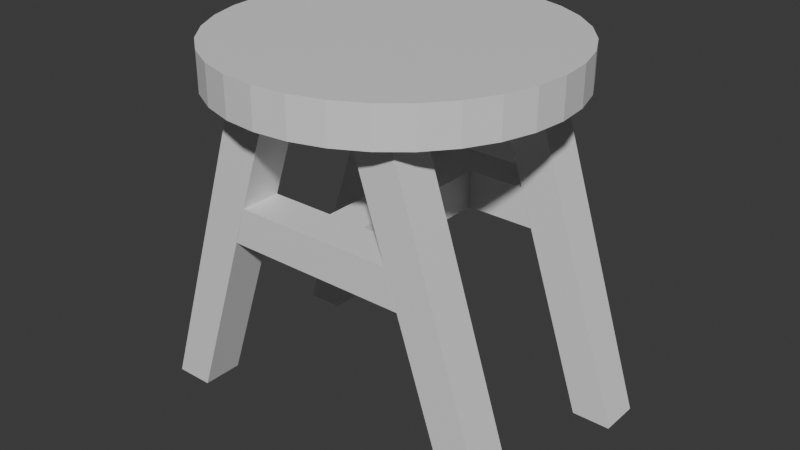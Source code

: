 # Source: taburete.blend  (saved by Blender 4.5.90; exported with 4.5.12 LTS)
import bpy
from mathutils import Matrix  # noqa: F401  (used for matrix-valued properties, if any)

bpy.ops.wm.read_factory_settings(use_empty=True)
scene = bpy.context.scene
scene.name = 'Scene'

# ---- collections
col_collection = bpy.data.collections.new('Collection'); scene.collection.children.link(col_collection)
col_collection_2 = bpy.data.collections.new('Collection 2'); scene.collection.children.link(col_collection_2)
col_collection_3 = bpy.data.collections.new('Collection 3'); scene.collection.children.link(col_collection_3)

# ---- materials (node trees are filled in below, after node groups)
mat_material = bpy.data.materials.new('Material')
mat_material.alpha_threshold = 0.0
mat_material.roughness = 0.5
mat_material.line_color = (0.0, 0.0, 0.0, 1.0)

# ---- material node trees
mat_material.use_nodes = True; mat_material.node_tree.nodes.clear()
_N = mat_material.node_tree.nodes; _L = mat_material.node_tree.links
n0 = _N.new('ShaderNodeOutputMaterial'); n0.name = 'Material Output'; n0.location = (200, 100)
n1 = _N.new('ShaderNodeBsdfPrincipled'); n1.name = 'Principled BSDF'; n1.location = (-200, 100)
n1.inputs[3].default_value = 1.45
_L.new(n1.outputs[0], n0.inputs[0])
n0.is_active_output = True

# ---- world
world_world = bpy.data.worlds.new('World'); scene.world = world_world
world_world.use_nodes = True; world_world.node_tree.nodes.clear()
_N = world_world.node_tree.nodes; _L = world_world.node_tree.links
n0 = _N.new('ShaderNodeOutputWorld'); n0.name = 'World Output'; n0.location = (200, 100)
n1 = _N.new('ShaderNodeBackground'); n1.name = 'Background'; n1.location = (-200, 100)
n1.inputs[0].default_value = (0.05088, 0.05088, 0.05088, 1.0)
_L.new(n1.outputs[0], n0.inputs[0])
n0.is_active_output = True
world_world.color = (0.05088, 0.05088, 0.05088)
world_world.sun_shadow_jitter_overblur = 0.0

# ---- meshes
me_cube = bpy.data.meshes.new('Cube')
me_cube.from_pydata([(0.1516, 0.8704, 1.397), (0.1516, 0.8704, 1.199), (-0.2329, 0.3965, 1.198), (-0.8046, 0.3965, -0.5129), (-0.2329, 0.611, 1.198), (-0.8046, 0.611, -0.5129), (-0.4572, 0.3965, 1.198), (-1.008, 0.3965, -0.5129), (-0.4572, 0.611, 1.198), (-1.008, 0.611, -0.5129), (-0.4243, 0.3965, 0.6249), (-0.4243, 0.611, 0.6249), (-0.4879, 0.3965, 0.4281), (-0.488, 0.611, 0.4281), (0.2329, 0.3965, 1.198), (0.8046, 0.3965, -0.5129), (0.233, 0.611, 1.198), (0.8046, 0.611, -0.5129), (0.4572, 0.3965, 1.198), (1.008, 0.3965, -0.5129), (0.4573, 0.611, 1.198), (1.008, 0.611, -0.5129), (0.4242, 0.3965, 0.6249), (0.4242, 0.611, 0.6249), (0.4878, 0.3965, 0.4281), (0.4878, 0.611, 0.4281), (-0.02155, 0.8874, 1.397), (0.1207, 0.3965, 0.6249), (-0.08412, 0.3965, 0.6249), (-0.08412, 0.3965, 0.4281), (0.1207, 0.3965, 0.4281), (0.2329, 0.6107, 1.198), (0.3181, 0.8199, 1.397), (-0.02155, 0.8874, 1.199), (-0.2329, -0.3965, 1.198), (-0.8046, -0.3965, -0.5129), (-0.2329, -0.611, 1.198), (-0.8046, -0.611, -0.5129), (-0.4572, -0.3965, 1.198), (-1.008, -0.3965, -0.5129), (-0.4572, -0.611, 1.198), (-1.008, -0.611, -0.5129), (-0.4243, -0.3965, 0.6249), (-0.4243, -0.611, 0.6249), (-0.4879, -0.3965, 0.4281), (-0.488, -0.611, 0.4281), (0.2329, -0.3965, 1.198), (0.8046, -0.3965, -0.5129), (0.233, -0.611, 1.198), (0.8046, -0.611, -0.5129), (0.4572, -0.3965, 1.198), (1.008, -0.3965, -0.5129), (0.4573, -0.611, 1.198), (1.008, -0.611, -0.5129), (0.4242, -0.3965, 0.6249), (0.4242, -0.611, 0.6249), (0.4878, -0.3965, 0.4281), (0.4878, -0.611, 0.4281), (0.3181, 0.8199, 1.199), (0.1207, -0.3965, 0.6249), (-0.08412, -0.3965, 0.6249), (-0.08412, -0.3965, 0.4281), (0.1207, -0.3965, 0.4281), (0.2329, -0.6107, 1.198), (0.4715, 0.7379, 1.199), (0.4715, 0.7379, 1.397), (0.606, 0.6275, 1.199), (0.606, 0.6275, 1.397), (0.7163, 0.493, 1.199), (0.7163, 0.493, 1.397), (0.7983, 0.3396, 1.199), (0.7983, 0.3396, 1.397), (0.8488, 0.1731, 1.199), (0.8488, 0.1731, 1.397), (0.8659, 3.783e-11, 1.199), (0.8659, 3.783e-11, 1.397), (0.8488, -0.1731, 1.199), (0.8488, -0.1731, 1.397), (0.7983, -0.3396, 1.199), (0.7983, -0.3396, 1.397), (0.7163, -0.493, 1.199), (0.7163, -0.493, 1.397), (0.606, -0.6275, 1.199), (0.606, -0.6275, 1.397), (0.4715, -0.7379, 1.199), (0.4715, -0.7379, 1.397), (0.3181, -0.8199, 1.199), (0.3181, -0.8199, 1.397), (0.1516, -0.8704, 1.199), (0.1516, -0.8704, 1.397), (-0.02155, -0.8874, 1.199), (-0.02155, -0.8874, 1.397), (-0.1947, -0.8704, 1.199), (-0.1947, -0.8704, 1.397), (-0.3611, -0.8199, 1.199), (-0.3611, -0.8199, 1.397), (-0.5146, -0.7379, 1.199), (-0.5146, -0.7379, 1.397), (-0.649, -0.6275, 1.199), (-0.649, -0.6275, 1.397), (-0.7594, -0.493, 1.199), (-0.7594, -0.493, 1.397), (-0.8414, -0.3396, 1.199), (-0.8414, -0.3396, 1.397), (-0.8919, -0.1731, 1.199), (-0.8919, -0.1731, 1.397), (-0.909, 3.783e-11, 1.199), (-0.909, 3.783e-11, 1.397), (-0.8919, 0.1731, 1.199), (-0.8919, 0.1731, 1.397), (-0.8414, 0.3396, 1.199), (-0.8414, 0.3396, 1.397), (-0.7594, 0.493, 1.199), (-0.7594, 0.493, 1.397), (-0.649, 0.6275, 1.199), (-0.649, 0.6275, 1.397), (-0.5146, 0.7379, 1.199), (-0.5146, 0.7379, 1.397), (-0.3611, 0.8199, 1.199), (-0.3611, 0.8199, 1.397), (-0.1947, 0.8704, 1.199), (-0.1947, 0.8704, 1.397)], [], [(30, 27, 59, 62), (30, 62, 61, 29), (2, 4, 8, 6), (7, 9, 5, 3), (6, 7, 3, 2), (48, 49, 53, 52), (2, 3, 5, 4), (8, 9, 7, 6), (4, 5, 9, 8), (10, 28, 27, 22, 23, 11), (13, 25, 24, 30, 29, 12), (14, 18, 20, 31), (19, 15, 17, 21), (23, 22, 24, 25), (11, 13, 12, 10), (55, 57, 56, 54), (20, 18, 19, 21), (43, 42, 44, 45), (12, 29, 28, 10), (13, 11, 23, 25), (33, 26, 0, 1), (27, 30, 24, 22), (31, 20, 16), (60, 59, 27, 28), (60, 28, 29, 61), (34, 38, 40, 36), (39, 35, 37, 41), (18, 14, 15, 19), (35, 39, 38, 34), (36, 40, 41, 37), (40, 38, 39, 41), (47, 49, 48, 63, 46), (42, 43, 55, 54, 59, 60), (45, 44, 61, 62, 56, 57), (46, 63, 52, 50), (51, 53, 49, 47), (47, 46, 50, 51), (34, 36, 37, 35), (31, 16, 17, 15, 14), (52, 53, 51, 50), (16, 20, 21, 17), (44, 42, 60, 61), (45, 57, 55, 43), (59, 54, 56, 62), (63, 48, 52), (1, 0, 32, 58), (58, 32, 65, 64), (64, 65, 67, 66), (66, 67, 69, 68), (68, 69, 71, 70), (70, 71, 73, 72), (72, 73, 75, 74), (74, 75, 77, 76), (76, 77, 79, 78), (78, 79, 81, 80), (80, 81, 83, 82), (82, 83, 85, 84), (84, 85, 87, 86), (86, 87, 89, 88), (88, 89, 91, 90), (90, 91, 93, 92), (92, 93, 95, 94), (94, 95, 97, 96), (96, 97, 99, 98), (98, 99, 101, 100), (100, 101, 103, 102), (102, 103, 105, 104), (104, 105, 107, 106), (106, 107, 109, 108), (108, 109, 111, 110), (110, 111, 113, 112), (112, 113, 115, 114), (114, 115, 117, 116), (116, 117, 119, 118), (0, 26, 121, 119, 117, 115, 113, 111, 109, 107, 105, 103, 101, 99, 97, 95, 93, 91, 89, 87, 85, 83, 81, 79, 77, 75, 73, 71, 69, 67, 65, 32), (118, 119, 121, 120), (120, 121, 26, 33), (1, 58, 64, 66, 68, 70, 72, 74, 76, 78, 80, 82, 84, 86, 88, 90, 92, 94, 96, 98, 100, 102, 104, 106, 108, 110, 112, 114, 116, 118, 120, 33)])
_uv = me_cube.uv_layers.new(name='UVMap')
_uv.uv.foreach_set('vector', [0.5008, 0.75, 0.5254, 0.75, 0.5254, 0.75, 0.5008, 0.75, 0.5008, 0.75, 0.5008, 0.75, 0.5008, 0.75, 0.5008, 0.75, 0.375, 0.0, 0.375, 0.25, 0.625, 0.25, 0.625, 0.0, 0.375, 0.25, 0.375, 0.5, 0.625, 0.5, 0.625, 0.25, 0.5898, 0.03523, 0.375, 0.25, 0.625, 0.25, 0.375, 0.0, 0.375, 0.25, 0.625, 0.5, 0.375, 0.75, 0.625, 0.25, 0.375, 0.0, 0.625, 0.25, 0.625, 0.5, 0.375, 0.25, 0.5898, 0.75, 0.375, 0.75, 0.375, 0.25, 0.5898, 0.03523, 0.375, 0.25, 0.625, 0.5, 0.375, 0.5, 0.5898, 0.75, 0.5254, 0.75, 0.5254, 0.75, 0.5254, 0.75, 0.5254, 0.75, 0.5246, 1.0, 0.5246, 0.5, 0.5001, 1.0, 0.5001, 1.0, 0.5008, 0.75, 0.5008, 0.75, 0.5008, 0.75, 0.5008, 0.75, 0.375, 0.0, 0.625, 0.0, 0.625, 0.25, 0.375, 0.2496, 0.375, 0.25, 0.625, 0.25, 0.625, 0.5, 0.375, 0.5, 0.5246, 0.5, 0.5254, 0.75, 0.5008, 0.75, 0.5001, 1.0, 0.5246, 0.5, 0.5001, 1.0, 0.5008, 0.75, 0.5254, 0.75, 0.5246, 0.5, 0.5001, 1.0, 0.5008, 0.75, 0.5254, 0.75, 0.625, 0.75, 0.5898, 0.03523, 0.375, 0.25, 0.375, 0.75, 0.5246, 0.5, 0.5254, 0.75, 0.5008, 0.75, 0.5001, 1.0, 0.5008, 0.75, 0.5008, 0.75, 0.5254, 0.75, 0.5254, 0.75, 0.5001, 1.0, 0.5246, 0.5, 0.5246, 0.5, 0.5001, 1.0, 1.0, 0.5, 1.0, 1.0, 0.9688, 1.0, 0.9688, 0.5, 0.5254, 0.75, 0.5008, 0.75, 0.5008, 0.75, 0.5254, 0.75, 0.375, 0.2496, 0.625, 0.25, 0.375, 0.25, 0.5254, 0.75, 0.5254, 0.75, 0.5254, 0.75, 0.5254, 0.75, 0.5254, 0.75, 0.5254, 0.75, 0.5008, 0.75, 0.5008, 0.75, 0.375, 0.0, 0.625, 0.0, 0.625, 0.25, 0.375, 0.25, 0.375, 0.25, 0.625, 0.25, 0.625, 0.5, 0.375, 0.5, 0.5898, 0.03523, 0.375, 0.0, 0.625, 0.25, 0.375, 0.25, 0.625, 0.25, 0.375, 0.25, 0.5898, 0.03523, 0.375, 0.0, 0.375, 0.25, 0.5898, 0.75, 0.375, 0.5, 0.625, 0.5, 0.5898, 0.75, 0.5898, 0.03523, 0.375, 0.25, 0.375, 0.75, 0.625, 0.25, 0.625, 0.5, 0.375, 0.25, 0.375, 0.2496, 0.375, 0.0, 0.5254, 0.75, 0.5246, 0.5, 0.5246, 1.0, 0.5254, 0.75, 0.5254, 0.75, 0.5254, 0.75, 0.5001, 1.0, 0.5008, 0.75, 0.5008, 0.75, 0.5008, 0.75, 0.5008, 0.75, 0.5001, 1.0, 0.375, 0.0, 0.375, 0.2496, 0.625, 0.25, 0.625, 0.0, 0.375, 0.25, 0.375, 0.5, 0.625, 0.5, 0.625, 0.25, 0.625, 0.25, 0.375, 0.0, 0.5898, 0.03523, 0.375, 0.25, 0.375, 0.0, 0.375, 0.25, 0.625, 0.5, 0.625, 0.25, 0.375, 0.2496, 0.375, 0.25, 0.625, 0.5, 0.625, 0.25, 0.375, 0.0, 0.625, 0.75, 0.375, 0.75, 0.375, 0.25, 0.5898, 0.03523, 0.375, 0.25, 0.625, 0.75, 0.375, 0.5, 0.625, 0.5, 0.5008, 0.75, 0.5254, 0.75, 0.5254, 0.75, 0.5008, 0.75, 0.5001, 1.0, 0.5001, 1.0, 0.5246, 0.5, 0.5246, 0.5, 0.5254, 0.75, 0.5254, 0.75, 0.5008, 0.75, 0.5008, 0.75, 0.375, 0.2496, 0.375, 0.25, 0.625, 0.25, 0.9688, 0.5, 0.9688, 1.0, 0.9375, 1.0, 0.9375, 0.5, 0.9375, 0.5, 0.9375, 1.0, 0.9062, 1.0, 0.9062, 0.5, 0.9062, 0.5, 0.9062, 1.0, 0.875, 1.0, 0.875, 0.5, 0.875, 0.5, 0.875, 1.0, 0.8438, 1.0, 0.8438, 0.5, 0.8438, 0.5, 0.8438, 1.0, 0.8125, 1.0, 0.8125, 0.5, 0.8125, 0.5, 0.8125, 1.0, 0.7812, 1.0, 0.7812, 0.5, 0.7812, 0.5, 0.7812, 1.0, 0.75, 1.0, 0.75, 0.5, 0.75, 0.5, 0.75, 1.0, 0.7188, 1.0, 0.7188, 0.5, 0.7188, 0.5, 0.7188, 1.0, 0.6875, 1.0, 0.6875, 0.5, 0.6875, 0.5, 0.6875, 1.0, 0.6562, 1.0, 0.6562, 0.5, 0.6562, 0.5, 0.6562, 1.0, 0.625, 1.0, 0.625, 0.5, 0.625, 0.5, 0.625, 1.0, 0.5938, 1.0, 0.5938, 0.5, 0.5938, 0.5, 0.5938, 1.0, 0.5625, 1.0, 0.5625, 0.5, 0.5625, 0.5, 0.5625, 1.0, 0.5312, 1.0, 0.5312, 0.5, 0.5312, 0.5, 0.5312, 1.0, 0.5, 1.0, 0.5, 0.5, 0.5, 0.5, 0.5, 1.0, 0.4688, 1.0, 0.4688, 0.5, 0.4688, 0.5, 0.4688, 1.0, 0.4375, 1.0, 0.4375, 0.5, 0.4375, 0.5, 0.4375, 1.0, 0.4062, 1.0, 0.4062, 0.5, 0.4062, 0.5, 0.4062, 1.0, 0.375, 1.0, 0.375, 0.5, 0.375, 0.5, 0.375, 1.0, 0.3438, 1.0, 0.3438, 0.5, 0.3438, 0.5, 0.3438, 1.0, 0.3125, 1.0, 0.3125, 0.5, 0.3125, 0.5, 0.3125, 1.0, 0.2812, 1.0, 0.2812, 0.5, 0.2812, 0.5, 0.2812, 1.0, 0.25, 1.0, 0.25, 0.5, 0.25, 0.5, 0.25, 1.0, 0.2188, 1.0, 0.2188, 0.5, 0.2188, 0.5, 0.2188, 1.0, 0.1875, 1.0, 0.1875, 0.5, 0.1875, 0.5, 0.1875, 1.0, 0.1562, 1.0, 0.1562, 0.5, 0.1562, 0.5, 0.1562, 1.0, 0.125, 1.0, 0.125, 0.5, 0.125, 0.5, 0.125, 1.0, 0.09375, 1.0, 0.09375, 0.5, 0.09375, 0.5, 0.09375, 1.0, 0.0625, 1.0, 0.0625, 0.5, 0.2968, 0.4854, 0.25, 0.49, 0.2032, 0.4854, 0.1582, 0.4717, 0.1167, 0.4496, 0.08029, 0.4197, 0.05045, 0.3833, 0.02827, 0.3418, 0.01461, 0.2968, 0.01, 0.25, 0.01461, 0.2032, 0.02827, 0.1582, 0.05045, 0.1167, 0.08029, 0.08029, 0.1167, 0.05045, 0.1582, 0.02827, 0.2032, 0.01461, 0.25, 0.01, 0.2968, 0.01461, 0.3418, 0.02827, 0.3833, 0.05045, 0.4197, 0.08029, 0.4496, 0.1167, 0.4717, 0.1582, 0.4854, 0.2032, 0.49, 0.25, 0.4854, 0.2968, 0.4717, 0.3418, 0.4496, 0.3833, 0.4197, 0.4197, 0.3833, 0.4496, 0.3418, 0.4717, 0.0625, 0.5, 0.0625, 1.0, 0.03125, 1.0, 0.03125, 0.5, 0.03125, 0.5, 0.03125, 1.0, 0.0, 1.0, 0.0, 0.5, 0.7968, 0.4854, 0.8418, 0.4717, 0.8833, 0.4496, 0.9197, 0.4197, 0.9496, 0.3833, 0.9717, 0.3418, 0.9854, 0.2968, 0.99, 0.25, 0.9854, 0.2032, 0.9717, 0.1582, 0.9496, 0.1167, 0.9197, 0.08029, 0.8833, 0.05045, 0.8418, 0.02827, 0.7968, 0.01461, 0.75, 0.01, 0.7032, 0.01461, 0.6582, 0.02827, 0.6167, 0.05045, 0.5803, 0.08029, 0.5504, 0.1167, 0.5283, 0.1582, 0.5146, 0.2032, 0.51, 0.25, 0.5146, 0.2968, 0.5283, 0.3418, 0.5504, 0.3833, 0.5803, 0.4197, 0.6167, 0.4496, 0.6582, 0.4717, 0.7032, 0.4854, 0.75, 0.49])
me_cube.materials.append(mat_material)
me_cube.use_mirror_vertex_groups = False
me_cube.update()

# ---- objects
ob_cube = bpy.data.objects.new('Cube', me_cube)

# ---- transforms, parenting, visibility, modifiers, constraints
ob_cube.location = (0.0547, 0.0, -0.5248)
ob_cube.lock_rotations_4d = False
ob_cube.empty_display_type = 'ARROWS'
ob_cube.lineart.crease_threshold = 0.0

# ---- collection membership
col_collection.objects.link(ob_cube)

# ---- scene / render settings (as saved in the file)
scene.frame_start = 1; scene.frame_end = 250; scene.frame_set(3)
scene.render.engine = 'BLENDER_EEVEE_NEXT'
bpy.context.view_layer.update()

# ---- added for rendering (the .blend has no active camera and no usable light): camera, sun
cam_auto = bpy.data.cameras.new('AutoCamera')
cam_auto.lens = 50.0
cam_auto.sensor_width = 36.0
cam_auto.clip_end = 1000.0
ob_auto_camera = bpy.data.objects.new('AutoCamera', cam_auto)
scene.collection.objects.link(ob_auto_camera)
ob_auto_camera.location = (3.10419, -3.65939, 2.3567)
ob_auto_camera.rotation_euler = (1.09748, -7.21219e-08, 0.694738)
scene.camera = ob_auto_camera
light_auto_sun = bpy.data.lights.new('AutoSun', 'SUN')
light_auto_sun.energy = 3.0
light_auto_sun.angle = 0.0523599
ob_auto_sun = bpy.data.objects.new('AutoSun', light_auto_sun)
scene.collection.objects.link(ob_auto_sun)
ob_auto_sun.rotation_euler = (0.872665, 0.174533, 0.523599)
bpy.context.view_layer.update()
